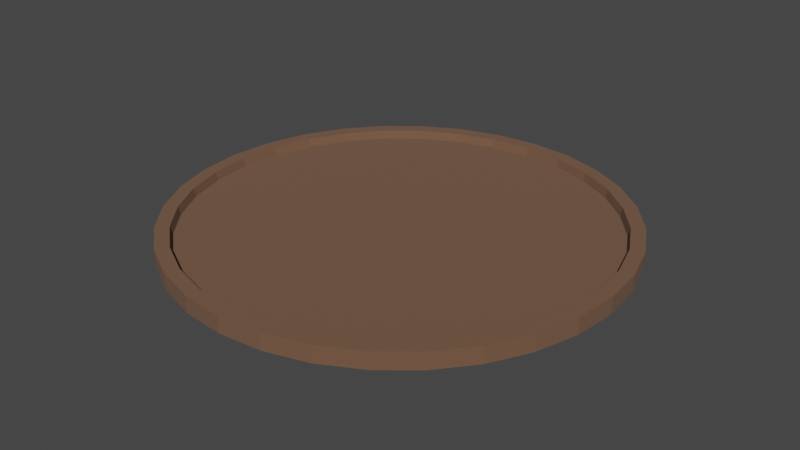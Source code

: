 # Source: Table.blend  (saved by Blender 2.90.8; exported with 4.5.12 LTS)
import bpy
from mathutils import Matrix  # noqa: F401  (used for matrix-valued properties, if any)

bpy.ops.wm.read_factory_settings(use_empty=True)
scene = bpy.context.scene
scene.name = 'Scene'

# ---- collections
col_collection = bpy.data.collections.new('Collection'); scene.collection.children.link(col_collection)

# ---- materials (node trees are filled in below, after node groups)
mat_material_039 = bpy.data.materials.new('Material.039')
mat_material_039.use_transparent_shadow = False

# ---- material node trees
mat_material_039.use_nodes = True; mat_material_039.node_tree.nodes.clear()
_N = mat_material_039.node_tree.nodes; _L = mat_material_039.node_tree.links
n0 = _N.new('ShaderNodeBsdfPrincipled'); n0.name = 'Principled BSDF'; n0.location = (10, 300)
n0.distribution = 'GGX'
n0.subsurface_method = 'BURLEY'
n0.inputs[0].default_value = (0.159, 0.07619, 0.0382, 1.0)
n0.inputs[2].default_value = 1.0
n0.inputs[3].default_value = 1.45
n0.inputs[13].default_value = 1.0
n0.inputs[27].default_value = (0.0, 0.0, 0.0, 1.0)
n0.inputs[28].default_value = 1.0
n1 = _N.new('ShaderNodeOutputMaterial'); n1.name = 'Material Output'; n1.location = (300, 300)
_L.new(n0.outputs[0], n1.inputs[0])
n1.is_active_output = True

# ---- world
world_world = bpy.data.worlds.new('World'); scene.world = world_world
world_world.use_nodes = True; world_world.node_tree.nodes.clear()
_N = world_world.node_tree.nodes; _L = world_world.node_tree.links
n0 = _N.new('ShaderNodeOutputWorld'); n0.name = 'World Output'; n0.location = (300, 300)
n1 = _N.new('ShaderNodeBackground'); n1.name = 'Background'; n1.location = (10, 300)
n1.inputs[0].default_value = (0.05088, 0.05088, 0.05088, 1.0)
_L.new(n1.outputs[0], n0.inputs[0])
n0.is_active_output = True
world_world.color = (0.05088, 0.05088, 0.05088)
world_world.use_sun_shadow = False
world_world.sun_shadow_jitter_overblur = 0.0

# ---- meshes
me_cylinder_012 = bpy.data.meshes.new('Cylinder.012')
me_cylinder_012.from_pydata([(-4.037e-08, 2.0, -0.04606), (-8.832e-08, 1.874, 0.1039), (0.3902, 1.962, -0.04606), (0.3657, 1.838, 0.1039), (0.7654, 1.848, -0.04606), (0.7173, 1.732, 0.1039), (1.111, 1.663, -0.04606), (1.041, 1.559, 0.1039), (1.414, 1.414, -0.04606), (1.325, 1.325, 0.1039), (1.663, 1.111, -0.04606), (1.559, 1.041, 0.1039), (1.848, 0.7654, -0.04606), (1.732, 0.7173, 0.1039), (1.962, 0.3902, -0.04606), (1.838, 0.3657, 0.1039), (2.0, 9.373e-08, -0.04606), (1.874, 7.445e-08, 0.1039), (1.962, -0.3902, -0.04606), (1.838, -0.3657, 0.1039), (1.848, -0.7654, -0.04606), (1.732, -0.7173, 0.1039), (1.663, -1.111, -0.04606), (1.559, -1.041, 0.1039), (1.414, -1.414, -0.04606), (1.325, -1.325, 0.1039), (1.111, -1.663, -0.04606), (1.041, -1.559, 0.1039), (0.7654, -1.848, -0.04606), (0.7173, -1.732, 0.1039), (0.3902, -1.962, -0.04606), (0.3657, -1.838, 0.1039), (-6.92e-07, -2.0, -0.04606), (-6.535e-07, -1.874, 0.1039), (-0.3902, -1.962, -0.04606), (-0.3657, -1.838, 0.1039), (-0.7654, -1.848, -0.04606), (-0.7173, -1.732, 0.1039), (-1.111, -1.663, -0.04606), (-1.041, -1.559, 0.1039), (-1.414, -1.414, -0.04606), (-1.325, -1.325, 0.1039), (-1.663, -1.111, -0.04606), (-1.559, -1.041, 0.1039), (-1.848, -0.7654, -0.04606), (-1.732, -0.7173, 0.1039), (-1.962, -0.3902, -0.04606), (-1.838, -0.3657, 0.1039), (-2.0, 1.874e-06, -0.04606), (-1.874, 1.759e-06, 0.1039), (-1.962, 0.3902, -0.04606), (-1.838, 0.3657, 0.1039), (-1.848, 0.7654, -0.04606), (-1.732, 0.7173, 0.1039), (-1.663, 1.111, -0.04606), (-1.559, 1.041, 0.1039), (-1.414, 1.414, -0.04606), (-1.325, 1.325, 0.1039), (-1.111, 1.663, -0.04606), (-1.041, 1.559, 0.1039), (-0.7654, 1.848, -0.04606), (-0.7173, 1.732, 0.1039), (-0.3902, 1.962, -0.04606), (-0.3657, 1.838, 0.1039), (0.3902, 1.962, 0.1039), (-4.037e-08, 2.0, 0.1039), (0.7654, 1.848, 0.1039), (1.111, 1.663, 0.1039), (1.414, 1.414, 0.1039), (1.663, 1.111, 0.1039), (1.848, 0.7654, 0.1039), (1.962, 0.3902, 0.1039), (2.0, 9.373e-08, 0.1039), (1.962, -0.3902, 0.1039), (1.848, -0.7654, 0.1039), (1.663, -1.111, 0.1039), (1.414, -1.414, 0.1039), (1.111, -1.663, 0.1039), (0.7654, -1.848, 0.1039), (0.3902, -1.962, 0.1039), (-6.92e-07, -2.0, 0.1039), (-0.3902, -1.962, 0.1039), (-0.7654, -1.848, 0.1039), (-1.111, -1.663, 0.1039), (-1.414, -1.414, 0.1039), (-1.663, -1.111, 0.1039), (-1.848, -0.7654, 0.1039), (-1.962, -0.3902, 0.1039), (-2.0, 1.874e-06, 0.1039), (-1.962, 0.3902, 0.1039), (-1.848, 0.7654, 0.1039), (-1.663, 1.111, 0.1039), (-1.414, 1.414, 0.1039), (-1.111, 1.663, 0.1039), (-0.7654, 1.848, 0.1039), (-0.3902, 1.962, 0.1039), (-8.522e-08, 1.856, 0.02894), (0.362, 1.82, 0.02894), (0.7101, 1.714, 0.02894), (1.031, 1.543, 0.02894), (1.312, 1.312, 0.02894), (1.543, 1.031, 0.02894), (1.714, 0.7101, 0.02894), (1.82, 0.362, 0.02894), (1.856, 7.872e-08, 0.02894), (1.82, -0.362, 0.02894), (1.714, -0.7101, 0.02894), (1.543, -1.031, 0.02894), (1.312, -1.312, 0.02894), (1.031, -1.543, 0.02894), (0.7101, -1.714, 0.02894), (0.362, -1.82, 0.02894), (-6.447e-07, -1.856, 0.02894), (-0.362, -1.82, 0.02894), (-0.7101, -1.714, 0.02894), (-1.031, -1.543, 0.02894), (-1.312, -1.312, 0.02894), (-1.543, -1.031, 0.02894), (-1.714, -0.7101, 0.02894), (-1.82, -0.362, 0.02894), (-1.856, 1.747e-06, 0.02894), (-1.82, 0.362, 0.02894), (-1.714, 0.7101, 0.02894), (-1.543, 1.031, 0.02894), (-1.312, 1.312, 0.02894), (-1.031, 1.543, 0.02894), (-0.7101, 1.714, 0.02894), (-0.362, 1.82, 0.02894)], [], [(0, 65, 64, 2), (2, 64, 66, 4), (4, 66, 67, 6), (6, 67, 68, 8), (8, 68, 69, 10), (10, 69, 70, 12), (12, 70, 71, 14), (14, 71, 72, 16), (16, 72, 73, 18), (18, 73, 74, 20), (20, 74, 75, 22), (22, 75, 76, 24), (24, 76, 77, 26), (26, 77, 78, 28), (28, 78, 79, 30), (30, 79, 80, 32), (32, 80, 81, 34), (34, 81, 82, 36), (36, 82, 83, 38), (38, 83, 84, 40), (40, 84, 85, 42), (42, 85, 86, 44), (44, 86, 87, 46), (46, 87, 88, 48), (48, 88, 89, 50), (50, 89, 90, 52), (52, 90, 91, 54), (54, 91, 92, 56), (56, 92, 93, 58), (58, 93, 94, 60), (25, 23, 107, 108), (60, 94, 95, 62), (62, 95, 65, 0), (0, 2, 4, 6, 8, 10, 12, 14, 16, 18, 20, 22, 24, 26, 28, 30, 32, 34, 36, 38, 40, 42, 44, 46, 48, 50, 52, 54, 56, 58, 60, 62), (1, 3, 64, 65), (3, 5, 66, 64), (5, 7, 67, 66), (7, 9, 68, 67), (9, 11, 69, 68), (11, 13, 70, 69), (13, 15, 71, 70), (15, 17, 72, 71), (17, 19, 73, 72), (19, 21, 74, 73), (21, 23, 75, 74), (23, 25, 76, 75), (25, 27, 77, 76), (27, 29, 78, 77), (29, 31, 79, 78), (31, 33, 80, 79), (33, 35, 81, 80), (35, 37, 82, 81), (37, 39, 83, 82), (39, 41, 84, 83), (41, 43, 85, 84), (43, 45, 86, 85), (45, 47, 87, 86), (47, 49, 88, 87), (49, 51, 89, 88), (51, 53, 90, 89), (53, 55, 91, 90), (55, 57, 92, 91), (57, 59, 93, 92), (59, 61, 94, 93), (61, 63, 95, 94), (63, 1, 65, 95), (97, 96, 127, 126, 125, 124, 123, 122, 121, 120, 119, 118, 117, 116, 115, 114, 113, 112, 111, 110, 109, 108, 107, 106, 105, 104, 103, 102, 101, 100, 99, 98), (53, 51, 121, 122), (27, 25, 108, 109), (55, 53, 122, 123), (29, 27, 109, 110), (3, 1, 96, 97), (57, 55, 123, 124), (31, 29, 110, 111), (5, 3, 97, 98), (59, 57, 124, 125), (33, 31, 111, 112), (7, 5, 98, 99), (61, 59, 125, 126), (35, 33, 112, 113), (9, 7, 99, 100), (63, 61, 126, 127), (37, 35, 113, 114), (11, 9, 100, 101), (1, 63, 127, 96), (39, 37, 114, 115), (13, 11, 101, 102), (41, 39, 115, 116), (15, 13, 102, 103), (43, 41, 116, 117), (17, 15, 103, 104), (45, 43, 117, 118), (19, 17, 104, 105), (47, 45, 118, 119), (21, 19, 105, 106), (49, 47, 119, 120), (23, 21, 106, 107), (51, 49, 120, 121)])
_uv = me_cylinder_012.uv_layers.new(name='UVMap')
_uv.uv.foreach_set('vector', [1.0, 0.5, 1.0, 1.0, 0.9688, 1.0, 0.9688, 0.5, 0.9688, 0.5, 0.9688, 1.0, 0.9375, 1.0, 0.9375, 0.5, 0.9375, 0.5, 0.9375, 1.0, 0.9062, 1.0, 0.9062, 0.5, 0.9062, 0.5, 0.9062, 1.0, 0.875, 1.0, 0.875, 0.5, 0.875, 0.5, 0.875, 1.0, 0.8438, 1.0, 0.8438, 0.5, 0.8438, 0.5, 0.8438, 1.0, 0.8125, 1.0, 0.8125, 0.5, 0.8125, 0.5, 0.8125, 1.0, 0.7812, 1.0, 0.7812, 0.5, 0.7812, 0.5, 0.7812, 1.0, 0.75, 1.0, 0.75, 0.5, 0.75, 0.5, 0.75, 1.0, 0.7188, 1.0, 0.7188, 0.5, 0.7188, 0.5, 0.7188, 1.0, 0.6875, 1.0, 0.6875, 0.5, 0.6875, 0.5, 0.6875, 1.0, 0.6562, 1.0, 0.6562, 0.5, 0.6562, 0.5, 0.6562, 1.0, 0.625, 1.0, 0.625, 0.5, 0.625, 0.5, 0.625, 1.0, 0.5938, 1.0, 0.5938, 0.5, 0.5938, 0.5, 0.5938, 1.0, 0.5625, 1.0, 0.5625, 0.5, 0.5625, 0.5, 0.5625, 1.0, 0.5312, 1.0, 0.5312, 0.5, 0.5312, 0.5, 0.5312, 1.0, 0.5, 1.0, 0.5, 0.5, 0.5, 0.5, 0.5, 1.0, 0.4688, 1.0, 0.4688, 0.5, 0.4688, 0.5, 0.4688, 1.0, 0.4375, 1.0, 0.4375, 0.5, 0.4375, 0.5, 0.4375, 1.0, 0.4062, 1.0, 0.4062, 0.5, 0.4062, 0.5, 0.4062, 1.0, 0.375, 1.0, 0.375, 0.5, 0.375, 0.5, 0.375, 1.0, 0.3438, 1.0, 0.3438, 0.5, 0.3438, 0.5, 0.3438, 1.0, 0.3125, 1.0, 0.3125, 0.5, 0.3125, 0.5, 0.3125, 1.0, 0.2812, 1.0, 0.2812, 0.5, 0.2812, 0.5, 0.2812, 1.0, 0.25, 1.0, 0.25, 0.5, 0.25, 0.5, 0.25, 1.0, 0.2188, 1.0, 0.2188, 0.5, 0.2188, 0.5, 0.2188, 1.0, 0.1875, 1.0, 0.1875, 0.5, 0.1875, 0.5, 0.1875, 1.0, 0.1562, 1.0, 0.1562, 0.5, 0.1562, 0.5, 0.1562, 1.0, 0.125, 1.0, 0.125, 0.5, 0.125, 0.5, 0.125, 1.0, 0.09375, 1.0, 0.09375, 0.5, 0.09375, 0.5, 0.09375, 1.0, 0.0625, 1.0, 0.0625, 0.5, 0.409, 0.09095, 0.437, 0.125, 0.437, 0.125, 0.409, 0.09095, 0.0625, 0.5, 0.0625, 1.0, 0.03125, 1.0, 0.03125, 0.5, 0.03125, 0.5, 0.03125, 1.0, 0.0, 1.0, 0.0, 0.5, 0.75, 0.49, 0.7968, 0.4854, 0.8418, 0.4717, 0.8833, 0.4496, 0.9197, 0.4197, 0.9496, 0.3833, 0.9717, 0.3418, 0.9854, 0.2968, 0.99, 0.25, 0.9854, 0.2032, 0.9717, 0.1582, 0.9496, 0.1167, 0.9197, 0.08029, 0.8833, 0.05045, 0.8418, 0.02827, 0.7968, 0.01461, 0.75, 0.01, 0.7032, 0.01461, 0.6582, 0.02827, 0.6167, 0.05045, 0.5803, 0.08029, 0.5504, 0.1167, 0.5283, 0.1582, 0.5146, 0.2032, 0.51, 0.25, 0.5146, 0.2968, 0.5283, 0.3418, 0.5504, 0.3833, 0.5803, 0.4197, 0.6167, 0.4496, 0.6582, 0.4717, 0.7032, 0.4854, 0.25, 0.4749, 0.2939, 0.4706, 0.2968, 0.4854, 0.25, 0.49, 0.2939, 0.4706, 0.3361, 0.4578, 0.3418, 0.4717, 0.2968, 0.4854, 0.3361, 0.4578, 0.375, 0.437, 0.3833, 0.4496, 0.3418, 0.4717, 0.375, 0.437, 0.409, 0.409, 0.4197, 0.4197, 0.3833, 0.4496, 0.409, 0.409, 0.437, 0.375, 0.4496, 0.3833, 0.4197, 0.4197, 0.437, 0.375, 0.4578, 0.3361, 0.4717, 0.3418, 0.4496, 0.3833, 0.4578, 0.3361, 0.4706, 0.2939, 0.4854, 0.2968, 0.4717, 0.3418, 0.4706, 0.2939, 0.4749, 0.25, 0.49, 0.25, 0.4854, 0.2968, 0.4749, 0.25, 0.4706, 0.2061, 0.4854, 0.2032, 0.49, 0.25, 0.4706, 0.2061, 0.4578, 0.1639, 0.4717, 0.1582, 0.4854, 0.2032, 0.4578, 0.1639, 0.437, 0.125, 0.4496, 0.1167, 0.4717, 0.1582, 0.437, 0.125, 0.409, 0.09095, 0.4197, 0.08029, 0.4496, 0.1167, 0.409, 0.09095, 0.375, 0.06298, 0.3833, 0.05045, 0.4197, 0.08029, 0.375, 0.06298, 0.3361, 0.04219, 0.3418, 0.02827, 0.3833, 0.05045, 0.3361, 0.04219, 0.2939, 0.02939, 0.2968, 0.01461, 0.3418, 0.02827, 0.2939, 0.02939, 0.25, 0.02507, 0.25, 0.01, 0.2968, 0.01461, 0.25, 0.02507, 0.2061, 0.02939, 0.2032, 0.01461, 0.25, 0.01, 0.2061, 0.02939, 0.1639, 0.04219, 0.1582, 0.02827, 0.2032, 0.01461, 0.1639, 0.04219, 0.125, 0.06298, 0.1167, 0.05045, 0.1582, 0.02827, 0.125, 0.06298, 0.09095, 0.09095, 0.08029, 0.08029, 0.1167, 0.05045, 0.09095, 0.09095, 0.06298, 0.125, 0.05045, 0.1167, 0.08029, 0.08029, 0.06298, 0.125, 0.04219, 0.1639, 0.02827, 0.1582, 0.05045, 0.1167, 0.04219, 0.1639, 0.02939, 0.2061, 0.01461, 0.2032, 0.02827, 0.1582, 0.02939, 0.2061, 0.02507, 0.25, 0.01, 0.25, 0.01461, 0.2032, 0.02507, 0.25, 0.02939, 0.2939, 0.01461, 0.2968, 0.01, 0.25, 0.02939, 0.2939, 0.04219, 0.3361, 0.02827, 0.3418, 0.01461, 0.2968, 0.04219, 0.3361, 0.06298, 0.375, 0.05045, 0.3833, 0.02827, 0.3418, 0.06298, 0.375, 0.09095, 0.409, 0.08029, 0.4197, 0.05045, 0.3833, 0.09095, 0.409, 0.125, 0.437, 0.1167, 0.4496, 0.08029, 0.4197, 0.125, 0.437, 0.1639, 0.4578, 0.1582, 0.4717, 0.1167, 0.4496, 0.1639, 0.4578, 0.2061, 0.4706, 0.2032, 0.4854, 0.1582, 0.4717, 0.2061, 0.4706, 0.25, 0.4749, 0.25, 0.49, 0.2032, 0.4854, 0.2939, 0.4706, 0.25, 0.4749, 0.2061, 0.4706, 0.1639, 0.4578, 0.125, 0.437, 0.09095, 0.409, 0.06298, 0.375, 0.04219, 0.3361, 0.02939, 0.2939, 0.02507, 0.25, 0.02939, 0.2061, 0.04219, 0.1639, 0.06298, 0.125, 0.09095, 0.09095, 0.125, 0.06298, 0.1639, 0.04219, 0.2061, 0.02939, 0.25, 0.02507, 0.2939, 0.02939, 0.3361, 0.04219, 0.375, 0.06298, 0.409, 0.09095, 0.437, 0.125, 0.4578, 0.1639, 0.4706, 0.2061, 0.4749, 0.25, 0.4706, 0.2939, 0.4578, 0.3361, 0.437, 0.375, 0.409, 0.409, 0.375, 0.437, 0.3361, 0.4578, 0.04219, 0.3361, 0.02939, 0.2939, 0.02939, 0.2939, 0.04219, 0.3361, 0.375, 0.06298, 0.409, 0.09095, 0.409, 0.09095, 0.375, 0.06298, 0.06298, 0.375, 0.04219, 0.3361, 0.04219, 0.3361, 0.06298, 0.375, 0.3361, 0.04219, 0.375, 0.06298, 0.375, 0.06298, 0.3361, 0.04219, 0.2939, 0.4706, 0.25, 0.4749, 0.25, 0.4749, 0.2939, 0.4706, 0.09095, 0.409, 0.06298, 0.375, 0.06298, 0.375, 0.09095, 0.409, 0.2939, 0.02939, 0.3361, 0.04219, 0.3361, 0.04219, 0.2939, 0.02939, 0.3361, 0.4578, 0.2939, 0.4706, 0.2939, 0.4706, 0.3361, 0.4578, 0.125, 0.437, 0.09095, 0.409, 0.09095, 0.409, 0.125, 0.437, 0.25, 0.02507, 0.2939, 0.02939, 0.2939, 0.02939, 0.25, 0.02507, 0.375, 0.437, 0.3361, 0.4578, 0.3361, 0.4578, 0.375, 0.437, 0.1639, 0.4578, 0.125, 0.437, 0.125, 0.437, 0.1639, 0.4578, 0.2061, 0.02939, 0.25, 0.02507, 0.25, 0.02507, 0.2061, 0.02939, 0.409, 0.409, 0.375, 0.437, 0.375, 0.437, 0.409, 0.409, 0.2061, 0.4706, 0.1639, 0.4578, 0.1639, 0.4578, 0.2061, 0.4706, 0.1639, 0.04219, 0.2061, 0.02939, 0.2061, 0.02939, 0.1639, 0.04219, 0.437, 0.375, 0.409, 0.409, 0.409, 0.409, 0.437, 0.375, 0.25, 0.4749, 0.2061, 0.4706, 0.2061, 0.4706, 0.25, 0.4749, 0.125, 0.06298, 0.1639, 0.04219, 0.1639, 0.04219, 0.125, 0.06298, 0.4578, 0.3361, 0.437, 0.375, 0.437, 0.375, 0.4578, 0.3361, 0.09095, 0.09095, 0.125, 0.06298, 0.125, 0.06298, 0.09095, 0.09095, 0.4706, 0.2939, 0.4578, 0.3361, 0.4578, 0.3361, 0.4706, 0.2939, 0.06298, 0.125, 0.09095, 0.09095, 0.09095, 0.09095, 0.06298, 0.125, 0.4749, 0.25, 0.4706, 0.2939, 0.4706, 0.2939, 0.4749, 0.25, 0.04219, 0.1639, 0.06298, 0.125, 0.06298, 0.125, 0.04219, 0.1639, 0.4706, 0.2061, 0.4749, 0.25, 0.4749, 0.25, 0.4706, 0.2061, 0.02939, 0.2061, 0.04219, 0.1639, 0.04219, 0.1639, 0.02939, 0.2061, 0.4578, 0.1639, 0.4706, 0.2061, 0.4706, 0.2061, 0.4578, 0.1639, 0.02507, 0.25, 0.02939, 0.2061, 0.02939, 0.2061, 0.02507, 0.25, 0.437, 0.125, 0.4578, 0.1639, 0.4578, 0.1639, 0.437, 0.125, 0.02939, 0.2939, 0.02507, 0.25, 0.02507, 0.25, 0.02939, 0.2939])
me_cylinder_012.materials.append(mat_material_039)
me_cylinder_012.use_remesh_fix_poles = True
me_cylinder_012.use_remesh_preserve_attributes = False
me_cylinder_012.use_mirror_vertex_groups = False
me_cylinder_012.update()

# ---- objects
ob_table = bpy.data.objects.new('Table', me_cylinder_012)

# ---- transforms, parenting, visibility, modifiers, constraints
ob_table.location = (0.0, 0.0, 0.0)
ob_table.lineart.crease_threshold = 0.0

# ---- collection membership
col_collection.objects.link(ob_table)

# ---- scene / render settings (as saved in the file)
scene.frame_start = 1; scene.frame_end = 250; scene.frame_set(1)
scene.render.engine = 'BLENDER_EEVEE_NEXT'
scene.cycles.use_denoising = False
scene.cycles.samples = 128
scene.cycles.sampling_pattern = 'TABULATED_SOBOL'
scene.cycles.use_adaptive_sampling = False
scene.cycles.use_light_tree = False
scene.view_settings.view_transform = 'Filmic'
bpy.context.view_layer.update()

# ---- added for rendering (the .blend has no active camera and no usable light): camera, sun
cam_auto = bpy.data.cameras.new('AutoCamera')
cam_auto.lens = 50.0
cam_auto.sensor_width = 36.0
cam_auto.clip_end = 1000.0
ob_auto_camera = bpy.data.objects.new('AutoCamera', cam_auto)
scene.collection.objects.link(ob_auto_camera)
ob_auto_camera.location = (5.2357, -6.28284, 4.2175)
ob_auto_camera.rotation_euler = (1.09748, -7.21219e-08, 0.694738)
scene.camera = ob_auto_camera
light_auto_sun = bpy.data.lights.new('AutoSun', 'SUN')
light_auto_sun.energy = 3.0
light_auto_sun.angle = 0.0523599
ob_auto_sun = bpy.data.objects.new('AutoSun', light_auto_sun)
scene.collection.objects.link(ob_auto_sun)
ob_auto_sun.rotation_euler = (0.872665, 0.174533, 0.523599)
bpy.context.view_layer.update()
